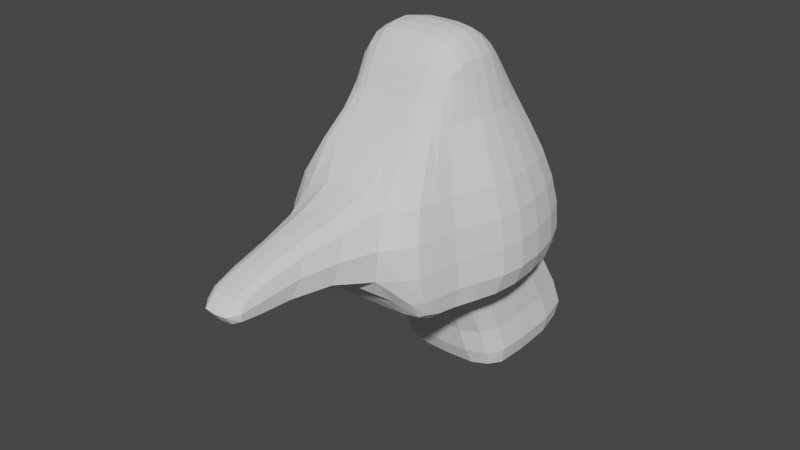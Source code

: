 # Source: parts_head_b4_bird.blend  (saved by Blender 3.4.6; exported with 4.5.12 LTS)
import bpy
from mathutils import Matrix  # noqa: F401  (used for matrix-valued properties, if any)

bpy.ops.wm.read_factory_settings(use_empty=True)
scene = bpy.context.scene
scene.name = 'Scene'

# ---- collections
col_collection = bpy.data.collections.new('Collection'); scene.collection.children.link(col_collection)

# ---- world
world_world = bpy.data.worlds.new('World'); scene.world = world_world
world_world.use_nodes = True; world_world.node_tree.nodes.clear()
_N = world_world.node_tree.nodes; _L = world_world.node_tree.links
n0 = _N.new('ShaderNodeOutputWorld'); n0.name = 'World Output'; n0.location = (300, 300)
n1 = _N.new('ShaderNodeBackground'); n1.name = 'Background'; n1.location = (10, 300)
n1.inputs[0].default_value = (0.05088, 0.05088, 0.05088, 1.0)
_L.new(n1.outputs[0], n0.inputs[0])
n0.is_active_output = True
world_world.color = (0.05088, 0.05088, 0.05088)
world_world.use_sun_shadow = False
world_world.sun_shadow_jitter_overblur = 0.0

# ---- meshes
me_051 = bpy.data.meshes.new('立方体.051')
me_051.from_pydata([(-0.7476, -0.3168, -3.336), (-0.353, 0.1601, 2.802), (-0.8182, 1.616, -3.336), (-0.5128, 1.103, 3.086), (0.7349, -0.2463, -3.336), (0.3676, 0.2037, 2.833), (0.829, 1.616, -3.336), (0.4258, 1.002, 3.117), (-1.006, 0.4406, -3.336), (-0.5128, 0.4854, 3.867), (0.9937, 0.4406, -3.336), (0.5275, 0.4854, 3.898), (-0.006336, 1.781, -3.336), (-0.005685, 1.103, 3.641), (-0.006336, -0.3286, -3.336), (-0.005685, 0.1528, 3.357), (-0.005685, 0.4854, 4.422), (-0.006336, 0.4406, -3.336), (-0.6683, -0.4632, 0.3297), (-0.7313, 1.437, 0.3297), (0.7399, 1.437, 0.3297), (0.6559, -0.4002, 0.3297), (0.887, 0.4195, 0.3297), (-0.8994, 0.4195, 0.3297), (-0.006204, -0.4737, 0.3297), (-0.006204, 1.584, 0.3297), (-0.7476, -0.04767, -3.336), (0.5275, 0.2891, 3.614), (-0.5128, 0.2891, 3.583), (0.7349, 0.02289, -3.336), (-0.005685, 0.2891, 4.138), (-0.006336, -0.05943, -3.336), (-0.6683, -0.01659, 0.3297), (0.6559, 0.04644, 0.3297), (-0.5128, 0.7944, 3.867), (0.9937, 0.9406, -3.336), (-1.006, 0.9406, -3.336), (0.5275, 0.7944, 3.898), (0.6791, 2.407, -7.345), (-0.005685, 0.7944, 4.422), (0.887, 0.8661, 0.3297), (-0.8994, 0.8661, 0.3297), (-0.8182, 1.616, -1.503), (0.829, 1.616, -1.503), (0.7349, -0.4771, -1.681), (0.9937, 0.4406, -1.503), (-1.006, 0.4406, -1.503), (-0.006336, -0.5594, -1.681), (-0.006336, 1.781, -1.503), (-0.7476, -0.5477, -1.681), (0.7349, 0.02289, -1.503), (-0.7476, -0.04767, -1.503), (-1.006, 0.9406, -1.503), (0.9937, 0.9406, -1.503), (-0.4637, 0.05497, 2.163), (-0.5073, 1.197, 2.163), (0.5105, 1.197, 2.163), (0.4524, 0.09857, 2.163), (0.6122, 0.4929, 2.163), (-0.6236, 0.4929, 2.163), (-0.005685, 0.0477, 2.163), (-0.005685, 1.299, 2.163), (-0.4637, 0.1912, 2.163), (0.4524, 0.2348, 2.163), (0.6122, 0.8019, 2.163), (-0.6236, 0.8019, 2.163), (-0.5063, 1.781, -3.336), (-0.3146, 0.1528, 3.357), (-0.5063, 0.4406, -3.336), (-0.3146, 1.103, 3.641), (-0.5063, -0.3286, -3.336), (-0.3146, 0.4854, 4.422), (-0.4528, 1.584, 0.3297), (-0.4528, -0.4737, 0.3297), (-0.5063, -0.05943, -3.336), (-0.3146, 0.2891, 4.138), (-0.5063, 0.9406, -3.336), (-0.3146, 0.7944, 4.422), (-0.5063, -0.5594, -1.681), (-0.5063, 1.781, -1.503), (-0.3146, 1.299, 2.163), (-0.3146, 0.0477, 2.163), (0.3033, 1.103, 3.641), (0.4937, -0.3286, -3.336), (0.3033, 0.4854, 4.422), (0.4937, 1.781, -3.336), (0.3033, 0.1528, 3.357), (0.4937, 0.4406, -3.336), (0.4404, -0.4737, 0.3297), (0.4404, 1.584, 0.3297), (0.3033, 0.2891, 4.138), (0.4937, -0.05943, -3.336), (0.3033, 0.7944, 4.422), (0.4937, 0.9406, -3.336), (0.4937, 1.781, -1.503), (0.4937, -0.5594, -1.681), (0.3033, 0.0477, 2.163), (0.3033, 1.299, 2.163), (0.1988, -1.106, 0.08117), (-0.006204, -1.106, 0.08117), (-0.006336, -1.486, -1.503), (0.2232, -1.486, -1.503), (-0.2112, -1.106, 0.08117), (-0.2359, -1.486, -1.503), (0.2232, -1.986, -0.7354), (-0.006336, -1.986, -0.7354), (-0.006336, -1.949, -1.503), (0.2232, -1.949, -1.503), (-0.2359, -1.986, -0.7354), (-0.2359, -1.949, -1.503), (0.4956, 2.407, -5.777), (-0.004418, 2.407, -5.777), (0.4949, 0.8434, -5.777), (-0.005103, 0.8434, -5.777), (0.4949, 1.343, -5.777), (-0.5044, 2.407, -5.777), (-0.5051, 0.8434, -5.777), (-0.5051, 1.343, -5.777), (-0.004418, 2.407, -7.345), (0.6784, 0.8429, -7.345), (-0.005103, 0.8434, -7.345), (-0.005103, 1.343, -7.345), (0.6784, 1.343, -7.345), (-0.6617, 2.408, -7.345), (-0.6624, 0.8439, -7.345), (-0.6624, 1.344, -7.345)], [], [(65, 34, 3, 55), (97, 82, 7, 56), (63, 27, 5, 57), (81, 67, 1, 54), (91, 29, 4, 83), (75, 28, 1, 67), (77, 34, 9, 71), (93, 35, 10, 87), (64, 37, 11, 58), (62, 28, 9, 59), (12, 85, 110, 111), (92, 39, 16, 84), (90, 30, 15, 86), (74, 31, 14, 70), (96, 86, 15, 60), (80, 69, 13, 61), (79, 72, 25, 48), (73, 78, 103, 102), (51, 32, 23, 46), (53, 40, 22, 45), (78, 73, 18, 49), (50, 33, 21, 44), (94, 89, 20, 43), (52, 41, 19, 42), (45, 22, 33, 50), (49, 18, 32, 51), (68, 17, 31, 74), (84, 16, 30, 90), (54, 1, 28, 62), (71, 9, 28, 75), (87, 10, 29, 91), (58, 11, 27, 63), (46, 23, 41, 52), (43, 20, 40, 53), (82, 13, 39, 92), (68, 76, 117, 116), (56, 7, 37, 64), (85, 6, 35, 93), (69, 3, 34, 77), (59, 9, 34, 65), (6, 43, 53, 35), (8, 46, 52, 36), (0, 49, 51, 26), (10, 45, 50, 29), (36, 52, 42, 2), (85, 94, 43, 6), (29, 50, 44, 4), (70, 78, 49, 0), (35, 53, 45, 10), (26, 51, 46, 8), (83, 95, 47, 14), (66, 79, 48, 12), (23, 59, 65, 41), (20, 56, 64, 40), (22, 58, 63, 33), (18, 54, 62, 32), (72, 80, 61, 25), (88, 96, 60, 24), (32, 62, 59, 23), (40, 64, 58, 22), (73, 81, 54, 18), (33, 63, 57, 21), (89, 97, 56, 20), (41, 65, 55, 19), (24, 60, 81, 73), (19, 55, 80, 72), (2, 42, 79, 66), (14, 47, 78, 70), (13, 69, 77, 39), (2, 66, 76, 36), (16, 71, 75, 30), (8, 68, 74, 26), (95, 88, 98, 101), (42, 19, 72, 79), (55, 3, 69, 80), (26, 74, 70, 0), (36, 76, 68, 8), (39, 77, 71, 16), (30, 75, 67, 15), (60, 15, 67, 81), (25, 61, 97, 89), (21, 57, 96, 88), (4, 44, 95, 83), (12, 48, 94, 85), (93, 87, 112, 114), (7, 82, 92, 37), (17, 87, 91, 31), (11, 84, 90, 27), (48, 25, 89, 94), (44, 21, 88, 95), (57, 5, 86, 96), (27, 90, 86, 5), (37, 92, 84, 11), (85, 93, 114, 110), (31, 91, 83, 14), (61, 13, 82, 97), (103, 100, 106, 109), (101, 98, 104, 107), (47, 95, 101, 100), (24, 73, 102, 99), (88, 24, 99, 98), (78, 47, 100, 103), (107, 104, 105, 106), (106, 105, 108, 109), (100, 101, 107, 106), (98, 99, 105, 104), (102, 103, 109, 108), (99, 102, 108, 105), (111, 110, 38, 118), (114, 112, 119, 122), (113, 116, 124, 120), (117, 115, 123, 125), (17, 68, 116, 113), (66, 12, 111, 115), (87, 17, 113, 112), (76, 66, 115, 117), (125, 121, 120, 124), (123, 118, 121, 125), (118, 38, 122, 121), (121, 122, 119, 120), (116, 117, 125, 124), (115, 111, 118, 123), (112, 113, 120, 119), (110, 114, 122, 38)])
_uv = me_051.uv_layers.new(name='UVマップ')
_uv.uv.foreach_set('vector', [0.5625, 0.1875, 0.625, 0.1875, 0.625, 0.25, 0.5625, 0.25, 0.5625, 0.4375, 0.625, 0.4375, 0.625, 0.5, 0.5625, 0.5, 0.5625, 0.6875, 0.625, 0.6875, 0.625, 0.75, 0.5625, 0.75, 0.5625, 0.9375, 0.625, 0.9375, 0.625, 1.0, 0.5625, 1.0, 0.3125, 0.6875, 0.375, 0.6875, 0.375, 0.75, 0.3125, 0.75, 0.8125, 0.6875, 0.875, 0.6875, 0.875, 0.75, 0.8125, 0.75, 0.8125, 0.5625, 0.875, 0.5625, 0.875, 0.625, 0.8125, 0.625, 0.3125, 0.5625, 0.375, 0.5625, 0.375, 0.625, 0.3125, 0.625, 0.5625, 0.5625, 0.625, 0.5625, 0.625, 0.625, 0.5625, 0.625, 0.5625, 0.0625, 0.625, 0.0625, 0.625, 0.125, 0.5625, 0.125, 0.375, 0.375, 0.375, 0.4375, 0.375, 0.4375, 0.375, 0.375, 0.6875, 0.5625, 0.75, 0.5625, 0.75, 0.625, 0.6875, 0.625, 0.6875, 0.6875, 0.75, 0.6875, 0.75, 0.75, 0.6875, 0.75, 0.1875, 0.6875, 0.25, 0.6875, 0.25, 0.75, 0.1875, 0.75, 0.5625, 0.8125, 0.625, 0.8125, 0.625, 0.875, 0.5625, 0.875, 0.5625, 0.3125, 0.625, 0.3125, 0.625, 0.375, 0.5625, 0.375, 0.4375, 0.3125, 0.5, 0.3125, 0.5, 0.375, 0.4375, 0.375, 0.5, 0.9375, 0.4375, 0.9375, 0.4375, 0.9375, 0.5, 0.9375, 0.4375, 0.0625, 0.5, 0.0625, 0.5, 0.125, 0.4375, 0.125, 0.4375, 0.5625, 0.5, 0.5625, 0.5, 0.625, 0.4375, 0.625, 0.4375, 0.9375, 0.5, 0.9375, 0.5, 1.0, 0.4375, 1.0, 0.4375, 0.6875, 0.5, 0.6875, 0.5, 0.75, 0.4375, 0.75, 0.4375, 0.4375, 0.5, 0.4375, 0.5, 0.5, 0.4375, 0.5, 0.4375, 0.1875, 0.5, 0.1875, 0.5, 0.25, 0.4375, 0.25, 0.4375, 0.625, 0.5, 0.625, 0.5, 0.6875, 0.4375, 0.6875, 0.4375, 0.0, 0.5, 0.0, 0.5, 0.0625, 0.4375, 0.0625, 0.1875, 0.625, 0.25, 0.625, 0.25, 0.6875, 0.1875, 0.6875, 0.6875, 0.625, 0.75, 0.625, 0.75, 0.6875, 0.6875, 0.6875, 0.5625, 0.0, 0.625, 0.0, 0.625, 0.0625, 0.5625, 0.0625, 0.8125, 0.625, 0.875, 0.625, 0.875, 0.6875, 0.8125, 0.6875, 0.3125, 0.625, 0.375, 0.625, 0.375, 0.6875, 0.3125, 0.6875, 0.5625, 0.625, 0.625, 0.625, 0.625, 0.6875, 0.5625, 0.6875, 0.4375, 0.125, 0.5, 0.125, 0.5, 0.1875, 0.4375, 0.1875, 0.4375, 0.5, 0.5, 0.5, 0.5, 0.5625, 0.4375, 0.5625, 0.6875, 0.5, 0.75, 0.5, 0.75, 0.5625, 0.6875, 0.5625, 0.1875, 0.625, 0.1875, 0.5625, 0.1875, 0.5625, 0.1875, 0.625, 0.5625, 0.5, 0.625, 0.5, 0.625, 0.5625, 0.5625, 0.5625, 0.3125, 0.5, 0.375, 0.5, 0.375, 0.5625, 0.3125, 0.5625, 0.8125, 0.5, 0.875, 0.5, 0.875, 0.5625, 0.8125, 0.5625, 0.5625, 0.125, 0.625, 0.125, 0.625, 0.1875, 0.5625, 0.1875, 0.375, 0.5, 0.4375, 0.5, 0.4375, 0.5625, 0.375, 0.5625, 0.375, 0.125, 0.4375, 0.125, 0.4375, 0.1875, 0.375, 0.1875, 0.375, 0.0, 0.4375, 0.0, 0.4375, 0.0625, 0.375, 0.0625, 0.375, 0.625, 0.4375, 0.625, 0.4375, 0.6875, 0.375, 0.6875, 0.375, 0.1875, 0.4375, 0.1875, 0.4375, 0.25, 0.375, 0.25, 0.375, 0.4375, 0.4375, 0.4375, 0.4375, 0.5, 0.375, 0.5, 0.375, 0.6875, 0.4375, 0.6875, 0.4375, 0.75, 0.375, 0.75, 0.375, 0.9375, 0.4375, 0.9375, 0.4375, 1.0, 0.375, 1.0, 0.375, 0.5625, 0.4375, 0.5625, 0.4375, 0.625, 0.375, 0.625, 0.375, 0.0625, 0.4375, 0.0625, 0.4375, 0.125, 0.375, 0.125, 0.375, 0.8125, 0.4375, 0.8125, 0.4375, 0.875, 0.375, 0.875, 0.375, 0.3125, 0.4375, 0.3125, 0.4375, 0.375, 0.375, 0.375, 0.5, 0.125, 0.5625, 0.125, 0.5625, 0.1875, 0.5, 0.1875, 0.5, 0.5, 0.5625, 0.5, 0.5625, 0.5625, 0.5, 0.5625, 0.5, 0.625, 0.5625, 0.625, 0.5625, 0.6875, 0.5, 0.6875, 0.5, 0.0, 0.5625, 0.0, 0.5625, 0.0625, 0.5, 0.0625, 0.5, 0.3125, 0.5625, 0.3125, 0.5625, 0.375, 0.5, 0.375, 0.5, 0.8125, 0.5625, 0.8125, 0.5625, 0.875, 0.5, 0.875, 0.5, 0.0625, 0.5625, 0.0625, 0.5625, 0.125, 0.5, 0.125, 0.5, 0.5625, 0.5625, 0.5625, 0.5625, 0.625, 0.5, 0.625, 0.5, 0.9375, 0.5625, 0.9375, 0.5625, 1.0, 0.5, 1.0, 0.5, 0.6875, 0.5625, 0.6875, 0.5625, 0.75, 0.5, 0.75, 0.5, 0.4375, 0.5625, 0.4375, 0.5625, 0.5, 0.5, 0.5, 0.5, 0.1875, 0.5625, 0.1875, 0.5625, 0.25, 0.5, 0.25, 0.5, 0.875, 0.5625, 0.875, 0.5625, 0.9375, 0.5, 0.9375, 0.5, 0.25, 0.5625, 0.25, 0.5625, 0.3125, 0.5, 0.3125, 0.375, 0.25, 0.4375, 0.25, 0.4375, 0.3125, 0.375, 0.3125, 0.375, 0.875, 0.4375, 0.875, 0.4375, 0.9375, 0.375, 0.9375, 0.75, 0.5, 0.8125, 0.5, 0.8125, 0.5625, 0.75, 0.5625, 0.125, 0.5, 0.1875, 0.5, 0.1875, 0.5625, 0.125, 0.5625, 0.75, 0.625, 0.8125, 0.625, 0.8125, 0.6875, 0.75, 0.6875, 0.125, 0.625, 0.1875, 0.625, 0.1875, 0.6875, 0.125, 0.6875, 0.4375, 0.8125, 0.5, 0.8125, 0.5, 0.8125, 0.4375, 0.8125, 0.4375, 0.25, 0.5, 0.25, 0.5, 0.3125, 0.4375, 0.3125, 0.5625, 0.25, 0.625, 0.25, 0.625, 0.3125, 0.5625, 0.3125, 0.125, 0.6875, 0.1875, 0.6875, 0.1875, 0.75, 0.125, 0.75, 0.125, 0.5625, 0.1875, 0.5625, 0.1875, 0.625, 0.125, 0.625, 0.75, 0.5625, 0.8125, 0.5625, 0.8125, 0.625, 0.75, 0.625, 0.75, 0.6875, 0.8125, 0.6875, 0.8125, 0.75, 0.75, 0.75, 0.5625, 0.875, 0.625, 0.875, 0.625, 0.9375, 0.5625, 0.9375, 0.5, 0.375, 0.5625, 0.375, 0.5625, 0.4375, 0.5, 0.4375, 0.5, 0.75, 0.5625, 0.75, 0.5625, 0.8125, 0.5, 0.8125, 0.375, 0.75, 0.4375, 0.75, 0.4375, 0.8125, 0.375, 0.8125, 0.375, 0.375, 0.4375, 0.375, 0.4375, 0.4375, 0.375, 0.4375, 0.3125, 0.5625, 0.3125, 0.625, 0.3125, 0.625, 0.3125, 0.5625, 0.625, 0.5, 0.6875, 0.5, 0.6875, 0.5625, 0.625, 0.5625, 0.25, 0.625, 0.3125, 0.625, 0.3125, 0.6875, 0.25, 0.6875, 0.625, 0.625, 0.6875, 0.625, 0.6875, 0.6875, 0.625, 0.6875, 0.4375, 0.375, 0.5, 0.375, 0.5, 0.4375, 0.4375, 0.4375, 0.4375, 0.75, 0.5, 0.75, 0.5, 0.8125, 0.4375, 0.8125, 0.5625, 0.75, 0.625, 0.75, 0.625, 0.8125, 0.5625, 0.8125, 0.625, 0.6875, 0.6875, 0.6875, 0.6875, 0.75, 0.625, 0.75, 0.625, 0.5625, 0.6875, 0.5625, 0.6875, 0.625, 0.625, 0.625, 0.3125, 0.5, 0.3125, 0.5625, 0.3125, 0.5625, 0.3125, 0.5, 0.25, 0.6875, 0.3125, 0.6875, 0.3125, 0.75, 0.25, 0.75, 0.5625, 0.375, 0.625, 0.375, 0.625, 0.4375, 0.5625, 0.4375, 0.4375, 0.9375, 0.4375, 0.875, 0.4375, 0.875, 0.4375, 0.9375, 0.4375, 0.8125, 0.5, 0.8125, 0.5, 0.8125, 0.4375, 0.8125, 0.4375, 0.875, 0.4375, 0.8125, 0.4375, 0.8125, 0.4375, 0.875, 0.5, 0.875, 0.5, 0.9375, 0.5, 0.9375, 0.5, 0.875, 0.5, 0.8125, 0.5, 0.875, 0.5, 0.875, 0.5, 0.8125, 0.4375, 0.9375, 0.4375, 0.875, 0.4375, 0.875, 0.4375, 0.9375, 0.4375, 0.8125, 0.5, 0.8125, 0.5, 0.875, 0.4375, 0.875, 0.4375, 0.875, 0.5, 0.875, 0.5, 0.9375, 0.4375, 0.9375, 0.4375, 0.875, 0.4375, 0.8125, 0.4375, 0.8125, 0.4375, 0.875, 0.5, 0.8125, 0.5, 0.875, 0.5, 0.875, 0.5, 0.8125, 0.5, 0.9375, 0.4375, 0.9375, 0.4375, 0.9375, 0.5, 0.9375, 0.5, 0.875, 0.5, 0.9375, 0.5, 0.9375, 0.5, 0.875, 0.375, 0.375, 0.375, 0.4375, 0.375, 0.4375, 0.375, 0.375, 0.3125, 0.5625, 0.3125, 0.625, 0.3125, 0.625, 0.3125, 0.5625, 0.25, 0.625, 0.1875, 0.625, 0.1875, 0.625, 0.25, 0.625, 0.1875, 0.5625, 0.1875, 0.5, 0.1875, 0.5, 0.1875, 0.5625, 0.25, 0.625, 0.1875, 0.625, 0.1875, 0.625, 0.25, 0.625, 0.375, 0.3125, 0.375, 0.375, 0.375, 0.375, 0.375, 0.3125, 0.3125, 0.625, 0.25, 0.625, 0.25, 0.625, 0.3125, 0.625, 0.1875, 0.5625, 0.1875, 0.5, 0.1875, 0.5, 0.1875, 0.5625, 0.1875, 0.5625, 0.25, 0.5625, 0.25, 0.625, 0.1875, 0.625, 0.1875, 0.5, 0.25, 0.5, 0.25, 0.5625, 0.1875, 0.5625, 0.25, 0.5, 0.3125, 0.5, 0.3125, 0.5625, 0.25, 0.5625, 0.25, 0.5625, 0.3125, 0.5625, 0.3125, 0.625, 0.25, 0.625, 0.1875, 0.625, 0.1875, 0.5625, 0.1875, 0.5625, 0.1875, 0.625, 0.375, 0.3125, 0.375, 0.375, 0.375, 0.375, 0.375, 0.3125, 0.3125, 0.625, 0.25, 0.625, 0.25, 0.625, 0.3125, 0.625, 0.3125, 0.5, 0.3125, 0.5625, 0.3125, 0.5625, 0.3125, 0.5])
me_051.update()

# ---- objects
ob_056 = bpy.data.objects.new('立方体.056', me_051)

# ---- transforms, parenting, visibility, modifiers, constraints
ob_056.location = (0.0, -7.629e-06, 0.0)
ob_056.rotation_euler = (0.0, -0.0, 0.00306)
ob_056.scale = (5.0, 5.0, 1.5)
_m = ob_056.modifiers.new('細分化', 'SUBSURF')
_m.levels = 3
_m.render_levels = 1

# ---- collection membership
col_collection.objects.link(ob_056)

# ---- scene / render settings (as saved in the file)
scene.frame_start = 1; scene.frame_end = 250; scene.frame_set(1)
scene.render.engine = 'CYCLES'
scene.cycles.sampling_pattern = 'TABULATED_SOBOL'
scene.cycles.use_light_tree = False
scene.view_settings.view_transform = 'Filmic'
bpy.context.view_layer.update()

# ---- added for rendering (the .blend has no active camera and no usable light): camera, sun
cam_auto = bpy.data.cameras.new('AutoCamera')
cam_auto.lens = 50.0
cam_auto.sensor_width = 36.0
cam_auto.clip_end = 1000.0
ob_auto_camera = bpy.data.objects.new('AutoCamera', cam_auto)
scene.collection.objects.link(ob_auto_camera)
ob_auto_camera.location = (27.6731, -32.1946, 19.974)
ob_auto_camera.rotation_euler = (1.09748, -7.21219e-08, 0.694738)
scene.camera = ob_auto_camera
light_auto_sun = bpy.data.lights.new('AutoSun', 'SUN')
light_auto_sun.energy = 3.0
light_auto_sun.angle = 0.0523599
ob_auto_sun = bpy.data.objects.new('AutoSun', light_auto_sun)
scene.collection.objects.link(ob_auto_sun)
ob_auto_sun.rotation_euler = (0.872665, 0.174533, 0.523599)
bpy.context.view_layer.update()
